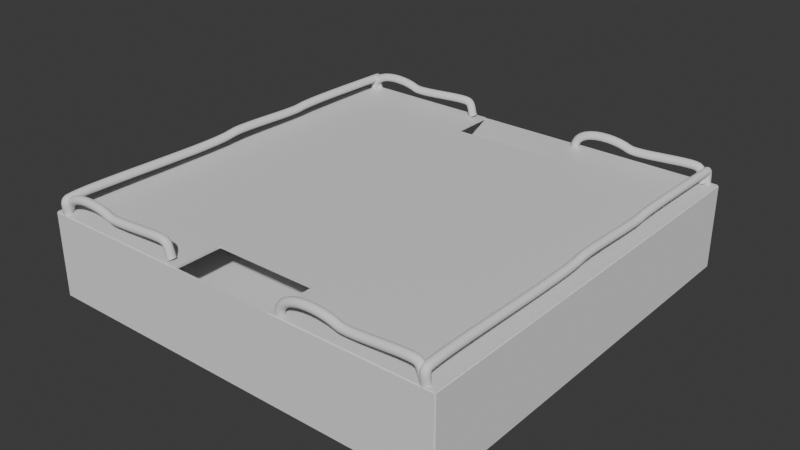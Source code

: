 # Source: Factory.blend  (saved by Blender 4.3.34; exported with 4.5.12 LTS)
import bpy
from mathutils import Matrix  # noqa: F401  (used for matrix-valued properties, if any)

bpy.ops.wm.read_factory_settings(use_empty=True)
scene = bpy.context.scene
scene.name = 'Scene'

# ---- collections
col_collection = bpy.data.collections.new('Collection'); scene.collection.children.link(col_collection)

# ---- materials (node trees are filled in below, after node groups)
mat_material = bpy.data.materials.new('Material')
mat_material.alpha_threshold = 0.0
mat_material.roughness = 0.5
mat_material.line_color = (0.0, 0.0, 0.0, 1.0)
mat_material_001 = bpy.data.materials.new('Material.001')
mat_material_001.alpha_threshold = 0.0
mat_material_001.roughness = 0.5
mat_material_001.line_color = (0.0, 0.0, 0.0, 1.0)
mat_material_003 = bpy.data.materials.new('Material.003')
mat_material_003.alpha_threshold = 0.0
mat_material_003.roughness = 0.5
mat_material_003.line_color = (0.0, 0.0, 0.0, 1.0)

# ---- material node trees
mat_material.use_nodes = True; mat_material.node_tree.nodes.clear()
_N = mat_material.node_tree.nodes; _L = mat_material.node_tree.links
n0 = _N.new('ShaderNodeOutputMaterial'); n0.name = 'Material Output'; n0.location = (300, 300)
n1 = _N.new('ShaderNodeBsdfPrincipled'); n1.name = 'Principled BSDF'; n1.location = (10, 300)
n1.inputs[3].default_value = 1.45
_L.new(n1.outputs[0], n0.inputs[0])
n0.is_active_output = True
mat_material_001.use_nodes = True; mat_material_001.node_tree.nodes.clear()
_N = mat_material_001.node_tree.nodes; _L = mat_material_001.node_tree.links
n0 = _N.new('ShaderNodeOutputMaterial'); n0.name = 'Material Output'; n0.location = (300, 300)
n1 = _N.new('ShaderNodeBsdfPrincipled'); n1.name = 'Principled BSDF'; n1.location = (10, 300)
n1.inputs[3].default_value = 1.45
_L.new(n1.outputs[0], n0.inputs[0])
n0.is_active_output = True
mat_material_003.use_nodes = True; mat_material_003.node_tree.nodes.clear()
_N = mat_material_003.node_tree.nodes; _L = mat_material_003.node_tree.links
n0 = _N.new('ShaderNodeOutputMaterial'); n0.name = 'Material Output'; n0.location = (300, 300)
n1 = _N.new('ShaderNodeBsdfPrincipled'); n1.name = 'Principled BSDF'; n1.location = (10, 300)
n1.inputs[3].default_value = 1.45
_L.new(n1.outputs[0], n0.inputs[0])
n0.is_active_output = True

# ---- world
world_world = bpy.data.worlds.new('World'); scene.world = world_world
world_world.use_nodes = True; world_world.node_tree.nodes.clear()
_N = world_world.node_tree.nodes; _L = world_world.node_tree.links
n0 = _N.new('ShaderNodeOutputWorld'); n0.name = 'World Output'; n0.location = (300, 300)
n1 = _N.new('ShaderNodeBackground'); n1.name = 'Background'; n1.location = (10, 300)
n1.inputs[0].default_value = (0.05088, 0.05088, 0.05088, 1.0)
_L.new(n1.outputs[0], n0.inputs[0])
n0.is_active_output = True
world_world.color = (0.05088, 0.05088, 0.05088)
world_world.sun_shadow_jitter_overblur = 0.0

# ---- meshes
me_cube = bpy.data.meshes.new('Cube')
me_cube.from_pydata([(1.0, 1.0, 1.0), (1.0, 1.0, -1.0), (1.0, -1.0, 1.0), (1.0, -1.0, -1.0), (-1.0, 1.0, 1.0), (-1.0, 1.0, -1.0), (-1.0, -1.0, 1.0), (-1.0, -1.0, -1.0)], [], [(0, 4, 6, 2), (3, 2, 6, 7), (7, 6, 4, 5), (5, 1, 3, 7), (1, 0, 2, 3), (5, 4, 0, 1)])
_uv = me_cube.uv_layers.new(name='UVMap')
_uv.uv.foreach_set('vector', [0.625, 0.5, 0.875, 0.5, 0.875, 0.75, 0.625, 0.75, 0.375, 0.75, 0.625, 0.75, 0.625, 1.0, 0.375, 1.0, 0.375, 0.0, 0.625, 0.0, 0.625, 0.25, 0.375, 0.25, 0.125, 0.5, 0.375, 0.5, 0.375, 0.75, 0.125, 0.75, 0.375, 0.5, 0.625, 0.5, 0.625, 0.75, 0.375, 0.75, 0.375, 0.25, 0.625, 0.25, 0.625, 0.5, 0.375, 0.5])
me_cube.materials.append(mat_material)
me_cube.use_mirror_vertex_groups = False
me_cube.update()
me_cube_001 = bpy.data.meshes.new('Cube.001')
me_cube_001.from_pydata([(1.0, 1.0, 1.0), (1.0, 1.0, -1.0), (1.0, -1.0, 1.0), (1.0, -1.0, -1.0), (-1.0, 1.0, 1.0), (-1.0, 1.0, -1.0), (-1.0, -1.0, 1.0), (-1.0, -1.0, -1.0), (-1.0, -0.25, 1.0), (-0.775, 0.25, 1.0), (-0.775, -0.25, 1.0), (-1.0, 0.25, 1.0), (-1.0, -0.25, -1.0), (-1.0, 0.25, -1.0), (-0.775, 0.25, -1.0), (-0.775, -0.25, -1.0), (0.775, -0.25, 1.0), (0.775, 0.25, 1.0), (1.0, 0.25, 1.0), (1.0, -0.25, 1.0), (0.775, 0.25, -1.0), (0.775, -0.25, -1.0), (1.0, -0.25, -1.0), (1.0, 0.25, -1.0)], [], [(18, 0, 4, 11, 9, 10, 8, 6, 2, 19, 16, 17), (3, 2, 6, 7), (4, 5, 13, 11), (7, 6, 8, 12), (22, 3, 7, 12, 15, 14, 13, 5, 1, 23, 20, 21), (2, 3, 22, 19), (1, 0, 18, 23), (5, 4, 0, 1), (14, 9, 11, 13), (10, 9, 14, 15), (8, 10, 15, 12), (20, 17, 16, 21), (18, 17, 20, 23), (21, 16, 19, 22)])
_uv = me_cube_001.uv_layers.new(name='UVMap')
_uv.uv.foreach_set('vector', [0.625, 0.5938, 0.625, 0.5, 0.875, 0.5, 0.875, 0.5938, 0.8469, 0.5938, 0.8469, 0.6562, 0.875, 0.6562, 0.875, 0.75, 0.625, 0.75, 0.625, 0.6562, 0.6531, 0.6563, 0.6531, 0.5938, 0.375, 0.75, 0.625, 0.75, 0.625, 1.0, 0.375, 1.0, 0.625, 0.25, 0.375, 0.25, 0.375, 0.1562, 0.625, 0.1562, 0.375, 0.0, 0.625, 0.0, 0.625, 0.09375, 0.375, 0.09375, 0.375, 0.6562, 0.375, 0.75, 0.125, 0.75, 0.125, 0.6562, 0.1531, 0.6562, 0.1531, 0.5938, 0.125, 0.5938, 0.125, 0.5, 0.375, 0.5, 0.375, 0.5938, 0.3469, 0.5938, 0.3469, 0.6563, 0.625, 0.75, 0.375, 0.75, 0.375, 0.6562, 0.625, 0.6562, 0.375, 0.5, 0.625, 0.5, 0.625, 0.5938, 0.375, 0.5938, 0.375, 0.25, 0.625, 0.25, 0.625, 0.5, 0.375, 0.5, 0.4875, 0.5, 0.5125, 0.5, 0.5125, 0.275, 0.4875, 0.275, 0.5125, 0.75, 0.5125, 0.5, 0.4875, 0.5, 0.4875, 0.75, 0.5125, 0.975, 0.5125, 0.75, 0.4875, 0.75, 0.4875, 0.975, 0.4875, 0.25, 0.5125, 0.25, 0.5125, 0.0, 0.4875, 0.0, 0.5125, 0.475, 0.5125, 0.25, 0.4875, 0.25, 0.4875, 0.475, 0.4875, 1.0, 0.5125, 1.0, 0.5125, 0.775, 0.4875, 0.775])
me_cube_001.materials.append(mat_material_001)
me_cube_001.use_mirror_vertex_groups = False
me_cube_001.update()
me_cube_005 = bpy.data.meshes.new('Cube.005')
me_cube_005.from_pydata([(-1.0, -1.0, -1.0), (-1.0, -1.0, 1.0), (-1.0, 1.0, -1.0), (-1.0, 1.0, 1.0), (1.0, -1.0, -1.0), (1.0, -1.0, 1.0), (1.0, 1.0, -1.0), (1.0, 1.0, 1.0), (-0.05, 1.0, -1.0), (-0.05, 1.0, -0.25), (0.05, 1.0, -0.25), (0.05, 1.0, -1.0), (-0.05, -1.0, -1.0), (-0.05, -1.0, -0.25), (0.05, -1.0, -0.25), (0.05, -1.0, -1.0)], [], [(0, 1, 3, 2), (2, 3, 7, 6, 11, 10, 9, 8), (6, 7, 5, 4), (4, 5, 1, 0, 12, 13, 14, 15), (6, 4, 15, 11), (0, 2, 8, 12), (7, 3, 1, 5), (8, 9, 13, 12), (14, 10, 11, 15), (9, 10, 14, 13)])
_uv = me_cube_005.uv_layers.new(name='UVMap')
_uv.uv.foreach_set('vector', [0.375, 0.0, 0.625, 0.0, 0.625, 0.25, 0.375, 0.25, 0.375, 0.25, 0.625, 0.25, 0.625, 0.5, 0.375, 0.5, 0.375, 0.3812, 0.4687, 0.3812, 0.4687, 0.3687, 0.375, 0.3688, 0.375, 0.5, 0.625, 0.5, 0.625, 0.75, 0.375, 0.75, 0.375, 0.75, 0.625, 0.75, 0.625, 1.0, 0.375, 1.0, 0.375, 0.8812, 0.4687, 0.8812, 0.4687, 0.8687, 0.375, 0.8687, 0.375, 0.5, 0.375, 0.75, 0.2562, 0.75, 0.2562, 0.5, 0.125, 0.75, 0.125, 0.5, 0.2437, 0.5, 0.2438, 0.75, 0.625, 0.5, 0.875, 0.5, 0.875, 0.75, 0.625, 0.75, 0.375, 0.1875, 0.625, 0.1875, 0.625, 0.0625, 0.375, 0.0625, 0.625, 0.6875, 0.625, 0.5625, 0.375, 0.5625, 0.375, 0.6875, 0.875, 0.5625, 0.625, 0.5625, 0.625, 0.6875, 0.875, 0.6875])
me_cube_005.update()
me_cube_006 = bpy.data.meshes.new('Cube.006')
me_cube_006.from_pydata([(-1.0, -1.0, -1.0), (-1.0, -1.0, 1.0), (-1.0, 1.0, -1.0), (-1.0, 1.0, 1.0), (1.0, -1.0, -1.0), (1.0, -1.0, 1.0), (1.0, 1.0, -1.0), (1.0, 1.0, 1.0)], [], [(0, 1, 3, 2), (2, 3, 7, 6), (6, 7, 5, 4), (4, 5, 1, 0), (2, 6, 4, 0), (7, 3, 1, 5)])
_uv = me_cube_006.uv_layers.new(name='UVMap')
_uv.uv.foreach_set('vector', [0.375, 0.0, 0.625, 0.0, 0.625, 0.25, 0.375, 0.25, 0.375, 0.25, 0.625, 0.25, 0.625, 0.5, 0.375, 0.5, 0.375, 0.5, 0.625, 0.5, 0.625, 0.75, 0.375, 0.75, 0.375, 0.75, 0.625, 0.75, 0.625, 1.0, 0.375, 1.0, 0.125, 0.5, 0.375, 0.5, 0.375, 0.75, 0.125, 0.75, 0.625, 0.5, 0.875, 0.5, 0.875, 0.75, 0.625, 0.75])
me_cube_006.update()
me_cube_007 = bpy.data.meshes.new('Cube.007')
me_cube_007.from_pydata([(-1.0, -1.0, -1.0), (-1.0, -1.0, 1.0), (-1.0, 1.0, -1.0), (-1.0, 1.0, 1.0), (1.0, -1.0, -1.0), (1.0, -1.0, 1.0), (1.0, 1.0, -1.0), (1.0, 1.0, 1.0)], [], [(0, 1, 3, 2), (2, 3, 7, 6), (6, 7, 5, 4), (4, 5, 1, 0), (2, 6, 4, 0), (7, 3, 1, 5)])
_uv = me_cube_007.uv_layers.new(name='UVMap')
_uv.uv.foreach_set('vector', [0.375, 0.0, 0.625, 0.0, 0.625, 0.25, 0.375, 0.25, 0.375, 0.25, 0.625, 0.25, 0.625, 0.5, 0.375, 0.5, 0.375, 0.5, 0.625, 0.5, 0.625, 0.75, 0.375, 0.75, 0.375, 0.75, 0.625, 0.75, 0.625, 1.0, 0.375, 1.0, 0.125, 0.5, 0.375, 0.5, 0.375, 0.75, 0.125, 0.75, 0.625, 0.5, 0.875, 0.5, 0.875, 0.75, 0.625, 0.75])
me_cube_007.update()
me_cube_008 = bpy.data.meshes.new('Cube.008')
me_cube_008.from_pydata([(-1.0, -1.0, -1.0), (-1.0, -1.0, 1.0), (-1.0, 1.0, -1.0), (-1.0, 1.0, 1.0), (1.0, -1.0, -1.0), (1.0, -1.0, 1.0), (1.0, 1.0, -1.0), (1.0, 1.0, 1.0)], [], [(0, 1, 3, 2), (2, 3, 7, 6), (6, 7, 5, 4), (4, 5, 1, 0), (2, 6, 4, 0), (7, 3, 1, 5)])
_uv = me_cube_008.uv_layers.new(name='UVMap')
_uv.uv.foreach_set('vector', [0.375, 0.0, 0.625, 0.0, 0.625, 0.25, 0.375, 0.25, 0.375, 0.25, 0.625, 0.25, 0.625, 0.5, 0.375, 0.5, 0.375, 0.5, 0.625, 0.5, 0.625, 0.75, 0.375, 0.75, 0.375, 0.75, 0.625, 0.75, 0.625, 1.0, 0.375, 1.0, 0.125, 0.5, 0.375, 0.5, 0.375, 0.75, 0.125, 0.75, 0.625, 0.5, 0.875, 0.5, 0.875, 0.75, 0.625, 0.75])
me_cube_008.update()
me_cube_009 = bpy.data.meshes.new('Cube.009')
me_cube_009.from_pydata([(1.0, 1.0, 1.0), (1.0, 1.0, -1.0), (1.0, -1.0, 1.0), (1.0, -1.0, -1.0), (-1.0, 1.0, 1.0), (-1.0, 1.0, -1.0), (-1.0, -1.0, 1.0), (-1.0, -1.0, -1.0), (-1.0, -0.25, 1.0), (-0.775, 0.25, 1.0), (-0.775, -0.25, 1.0), (-1.0, 0.25, 1.0), (-1.0, -0.25, -1.0), (-1.0, 0.25, -1.0), (-0.775, 0.25, -1.0), (-0.775, -0.25, -1.0), (0.775, -0.25, 1.0), (0.775, 0.25, 1.0), (1.0, 0.25, 1.0), (1.0, -0.25, 1.0), (0.775, 0.25, -1.0), (0.775, -0.25, -1.0), (1.0, -0.25, -1.0), (1.0, 0.25, -1.0)], [], [(18, 0, 4, 11, 9, 10, 8, 6, 2, 19, 16, 17), (3, 2, 6, 7), (4, 5, 13, 11), (7, 6, 8, 12), (22, 3, 7, 12, 15, 14, 13, 5, 1, 23, 20, 21), (2, 3, 22, 19), (1, 0, 18, 23), (5, 4, 0, 1), (14, 9, 11, 13), (10, 9, 14, 15), (8, 10, 15, 12), (20, 17, 16, 21), (18, 17, 20, 23), (21, 16, 19, 22)])
_uv = me_cube_009.uv_layers.new(name='UVMap')
_uv.uv.foreach_set('vector', [0.625, 0.5938, 0.625, 0.5, 0.875, 0.5, 0.875, 0.5938, 0.8469, 0.5938, 0.8469, 0.6562, 0.875, 0.6562, 0.875, 0.75, 0.625, 0.75, 0.625, 0.6562, 0.6531, 0.6563, 0.6531, 0.5938, 0.375, 0.75, 0.625, 0.75, 0.625, 1.0, 0.375, 1.0, 0.625, 0.25, 0.375, 0.25, 0.375, 0.1562, 0.625, 0.1562, 0.375, 0.0, 0.625, 0.0, 0.625, 0.09375, 0.375, 0.09375, 0.375, 0.6562, 0.375, 0.75, 0.125, 0.75, 0.125, 0.6562, 0.1531, 0.6562, 0.1531, 0.5938, 0.125, 0.5938, 0.125, 0.5, 0.375, 0.5, 0.375, 0.5938, 0.3469, 0.5938, 0.3469, 0.6563, 0.625, 0.75, 0.375, 0.75, 0.375, 0.6562, 0.625, 0.6562, 0.375, 0.5, 0.625, 0.5, 0.625, 0.5938, 0.375, 0.5938, 0.375, 0.25, 0.625, 0.25, 0.625, 0.5, 0.375, 0.5, 0.4875, 0.5, 0.5125, 0.5, 0.5125, 0.275, 0.4875, 0.275, 0.5125, 0.75, 0.5125, 0.5, 0.4875, 0.5, 0.4875, 0.75, 0.5125, 0.975, 0.5125, 0.75, 0.4875, 0.75, 0.4875, 0.975, 0.4875, 0.25, 0.5125, 0.25, 0.5125, 0.0, 0.4875, 0.0, 0.5125, 0.475, 0.5125, 0.25, 0.4875, 0.25, 0.4875, 0.475, 0.4875, 1.0, 0.5125, 1.0, 0.5125, 0.775, 0.4875, 0.775])
me_cube_009.materials.append(mat_material_003)
me_cube_009.use_mirror_vertex_groups = False
me_cube_009.update()
me_cube_010 = bpy.data.meshes.new('Cube.010')
me_cube_010.from_pydata([(-1.0, -1.0, -1.0), (-1.0, -1.0, 1.0), (-1.0, 1.0, -1.0), (-1.0, 1.0, 1.0), (1.0, -1.0, -1.0), (1.0, -1.0, 1.0), (1.0, 1.0, -1.0), (1.0, 1.0, 1.0)], [], [(0, 1, 3, 2), (2, 3, 7, 6), (6, 7, 5, 4), (4, 5, 1, 0), (2, 6, 4, 0), (7, 3, 1, 5)])
_uv = me_cube_010.uv_layers.new(name='UVMap')
_uv.uv.foreach_set('vector', [0.375, 0.0, 0.625, 0.0, 0.625, 0.25, 0.375, 0.25, 0.375, 0.25, 0.625, 0.25, 0.625, 0.5, 0.375, 0.5, 0.375, 0.5, 0.625, 0.5, 0.625, 0.75, 0.375, 0.75, 0.375, 0.75, 0.625, 0.75, 0.625, 1.0, 0.375, 1.0, 0.125, 0.5, 0.375, 0.5, 0.375, 0.75, 0.125, 0.75, 0.625, 0.5, 0.875, 0.5, 0.875, 0.75, 0.625, 0.75])
me_cube_010.update()

# ---- curves / text
cu_b_ziercurve = bpy.data.curves.new('BézierCurve', 'CURVE')
cu_b_ziercurve.dimensions = '3D'
_sp = cu_b_ziercurve.splines.new('BEZIER'); _sp.bezier_points.add(5)
_sp.bezier_points.foreach_set('co', [0.0, 19.89, -0.9615, 0.0, 19.55, 0.2801, 0.0, 7.728, 0.3366, 0.0, -1.246, 0.4495, 0.0, -19.42, 0.3648, 0.0, -19.67, -0.9333])
_sp.bezier_points.foreach_set('handle_left', [0.0, 20.12, -1.191, 0.0, 19.88, 0.2801, 0.0, 9.392, 0.6066, 0.0, -0.08166, 0.7243, 0.0, -17.05, 0.7495, 0.0, -19.67, -0.3575])
_sp.bezier_points.foreach_set('handle_right', [0.0, 19.66, -0.7321, 0.0, 17.87, 0.2801, 0.0, 6.547, 0.145, 0.0, -3.583, -0.1024, 0.0, -19.99, 0.2726, 0.0, -19.67, -1.509])
for _p, _l, _r in zip(_sp.bezier_points, ['ALIGNED', 'ALIGNED', 'ALIGNED', 'ALIGNED', 'ALIGNED', 'ALIGNED'], ['ALIGNED', 'ALIGNED', 'ALIGNED', 'ALIGNED', 'ALIGNED', 'ALIGNED']): _p.handle_left_type = _l; _p.handle_right_type = _r
_sp.order_u = 0
_sp.order_v = 0
cu_b_ziercurve.use_path = True
cu_b_ziercurve.bevel_depth = 0.4
cu_b_ziercurve.fill_mode = 'FULL'
cu_b_ziercurve_001 = bpy.data.curves.new('BézierCurve.001', 'CURVE')
cu_b_ziercurve_001.dimensions = '3D'
_sp = cu_b_ziercurve_001.splines.new('BEZIER'); _sp.bezier_points.add(5)
_sp.bezier_points.foreach_set('co', [0.0, 19.89, -0.9615, 0.0, 19.55, 0.2801, 0.0, 7.728, 0.3366, 0.0, -1.246, 0.4495, 0.0, -19.42, 0.3648, 0.0, -19.67, -0.9333])
_sp.bezier_points.foreach_set('handle_left', [0.0, 20.12, -1.191, 0.0, 19.88, 0.2801, 0.0, 9.392, 0.6066, 0.0, -0.08166, 0.7243, 0.0, -17.05, 0.7495, 0.0, -19.67, -0.3575])
_sp.bezier_points.foreach_set('handle_right', [0.0, 19.66, -0.7321, 0.0, 17.87, 0.2801, 0.0, 6.547, 0.145, 0.0, -3.583, -0.1024, 0.0, -19.99, 0.2726, 0.0, -19.67, -1.509])
for _p, _l, _r in zip(_sp.bezier_points, ['ALIGNED', 'ALIGNED', 'ALIGNED', 'ALIGNED', 'ALIGNED', 'ALIGNED'], ['ALIGNED', 'ALIGNED', 'ALIGNED', 'ALIGNED', 'ALIGNED', 'ALIGNED']): _p.handle_left_type = _l; _p.handle_right_type = _r
_sp.order_u = 0
_sp.order_v = 0
cu_b_ziercurve_001.use_path = True
cu_b_ziercurve_001.bevel_depth = 0.4
cu_b_ziercurve_001.fill_mode = 'FULL'
cu_b_ziercurve_002 = bpy.data.curves.new('BézierCurve.002', 'CURVE')
cu_b_ziercurve_002.dimensions = '3D'
_sp = cu_b_ziercurve_002.splines.new('BEZIER'); _sp.bezier_points.add(3)
_sp.bezier_points.foreach_set('co', [-6.128, -1.073e-06, 8.185, -6.771, -1.311e-06, 9.54, -13.58, -1.311e-06, 9.37, -19.2, -1.073e-06, 8.117])
_sp.bezier_points.foreach_set('handle_left', [-5.904, -1.073e-06, 7.738, -6.302, -1.311e-06, 9.366, -12.76, -1.311e-06, 9.033, -19.2, -1.073e-06, 10.04])
_sp.bezier_points.foreach_set('handle_right', [-6.351, -1.073e-06, 8.632, -7.598, -1.311e-06, 9.846, -15.35, -1.311e-06, 10.11, -19.2, -1.073e-06, 6.198])
for _p, _l, _r in zip(_sp.bezier_points, ['ALIGNED', 'ALIGNED', 'ALIGNED', 'ALIGNED'], ['ALIGNED', 'ALIGNED', 'ALIGNED', 'ALIGNED']): _p.handle_left_type = _l; _p.handle_right_type = _r
_sp.order_u = 0
_sp.order_v = 0
cu_b_ziercurve_002.use_path = True
cu_b_ziercurve_002.bevel_depth = 0.4
cu_b_ziercurve_002.fill_mode = 'FULL'
cu_b_ziercurve_003 = bpy.data.curves.new('BézierCurve.003', 'CURVE')
cu_b_ziercurve_003.dimensions = '3D'
_sp = cu_b_ziercurve_003.splines.new('BEZIER'); _sp.bezier_points.add(3)
_sp.bezier_points.foreach_set('co', [-6.128, -1.073e-06, 8.185, -6.771, -1.311e-06, 9.54, -13.58, -1.311e-06, 9.37, -19.2, -1.073e-06, 8.117])
_sp.bezier_points.foreach_set('handle_left', [-5.904, -1.073e-06, 7.738, -6.302, -1.311e-06, 9.366, -12.76, -1.311e-06, 9.033, -19.2, -1.073e-06, 10.04])
_sp.bezier_points.foreach_set('handle_right', [-6.351, -1.073e-06, 8.632, -7.598, -1.311e-06, 9.846, -15.35, -1.311e-06, 10.11, -19.2, -1.073e-06, 6.198])
for _p, _l, _r in zip(_sp.bezier_points, ['ALIGNED', 'ALIGNED', 'ALIGNED', 'ALIGNED'], ['ALIGNED', 'ALIGNED', 'ALIGNED', 'ALIGNED']): _p.handle_left_type = _l; _p.handle_right_type = _r
_sp.order_u = 0
_sp.order_v = 0
cu_b_ziercurve_003.use_path = True
cu_b_ziercurve_003.bevel_depth = 0.4
cu_b_ziercurve_003.fill_mode = 'FULL'
cu_b_ziercurve_004 = bpy.data.curves.new('BézierCurve.004', 'CURVE')
cu_b_ziercurve_004.dimensions = '3D'
_sp = cu_b_ziercurve_004.splines.new('BEZIER'); _sp.bezier_points.add(3)
_sp.bezier_points.foreach_set('co', [-6.128, -1.073e-06, 8.185, -6.771, -1.311e-06, 9.54, -13.58, -1.311e-06, 9.37, -19.2, -1.073e-06, 8.117])
_sp.bezier_points.foreach_set('handle_left', [-5.904, -1.073e-06, 7.738, -6.302, -1.311e-06, 9.366, -12.76, -1.311e-06, 9.033, -19.2, -1.073e-06, 10.04])
_sp.bezier_points.foreach_set('handle_right', [-6.351, -1.073e-06, 8.632, -7.598, -1.311e-06, 9.846, -15.35, -1.311e-06, 10.11, -19.2, -1.073e-06, 6.198])
for _p, _l, _r in zip(_sp.bezier_points, ['ALIGNED', 'ALIGNED', 'ALIGNED', 'ALIGNED'], ['ALIGNED', 'ALIGNED', 'ALIGNED', 'ALIGNED']): _p.handle_left_type = _l; _p.handle_right_type = _r
_sp.order_u = 0
_sp.order_v = 0
cu_b_ziercurve_004.use_path = True
cu_b_ziercurve_004.bevel_depth = 0.4
cu_b_ziercurve_004.fill_mode = 'FULL'
cu_b_ziercurve_005 = bpy.data.curves.new('BézierCurve.005', 'CURVE')
cu_b_ziercurve_005.dimensions = '3D'
_sp = cu_b_ziercurve_005.splines.new('BEZIER'); _sp.bezier_points.add(3)
_sp.bezier_points.foreach_set('co', [-6.128, -1.073e-06, 8.185, -6.771, -1.311e-06, 9.54, -13.58, -1.311e-06, 9.37, -19.2, -1.073e-06, 8.117])
_sp.bezier_points.foreach_set('handle_left', [-5.904, -1.073e-06, 7.738, -6.302, -1.311e-06, 9.366, -12.76, -1.311e-06, 9.033, -19.2, -1.073e-06, 10.04])
_sp.bezier_points.foreach_set('handle_right', [-6.351, -1.073e-06, 8.632, -7.598, -1.311e-06, 9.846, -15.35, -1.311e-06, 10.11, -19.2, -1.073e-06, 6.198])
for _p, _l, _r in zip(_sp.bezier_points, ['ALIGNED', 'ALIGNED', 'ALIGNED', 'ALIGNED'], ['ALIGNED', 'ALIGNED', 'ALIGNED', 'ALIGNED']): _p.handle_left_type = _l; _p.handle_right_type = _r
_sp.order_u = 0
_sp.order_v = 0
cu_b_ziercurve_005.use_path = True
cu_b_ziercurve_005.bevel_depth = 0.4
cu_b_ziercurve_005.fill_mode = 'FULL'

# ---- objects
ob_floor = bpy.data.objects.new('Floor', me_cube)
ob_floor2 = bpy.data.objects.new('Floor2', me_cube_001)
ob_wall = bpy.data.objects.new('Wall', me_cube_005)
ob_wall2 = bpy.data.objects.new('Wall2', me_cube_006)
ob_wall3 = bpy.data.objects.new('Wall3', me_cube_007)
ob_wall4 = bpy.data.objects.new('Wall4', me_cube_008)
ob_top = bpy.data.objects.new('Top', me_cube_009)
ob_door = bpy.data.objects.new('Door', me_cube_010)
ob_fence = bpy.data.objects.new('Fence', cu_b_ziercurve)
ob_fence2 = bpy.data.objects.new('Fence2', cu_b_ziercurve_001)
ob_fence3 = bpy.data.objects.new('Fence3', cu_b_ziercurve_002)
ob_fence4 = bpy.data.objects.new('Fence4', cu_b_ziercurve_003)
ob_fence5 = bpy.data.objects.new('Fence5', cu_b_ziercurve_004)
ob_fence6 = bpy.data.objects.new('Fence6', cu_b_ziercurve_005)

# ---- transforms, parenting, visibility, modifiers, constraints
ob_floor.location = (0.0, 0.0, 0.0)
ob_floor.scale = (20.0, 20.0, 0.1)
ob_floor.lock_rotations_4d = False
ob_floor.empty_display_type = 'ARROWS'
ob_floor.lineart.crease_threshold = 0.0
ob_floor2.location = (0.0, 0.0, 4.0)
ob_floor2.scale = (20.0, 20.0, 0.1)
ob_floor2.lock_rotations_4d = False
ob_floor2.empty_display_type = 'ARROWS'
ob_floor2.lineart.crease_threshold = 0.0
ob_wall.location = (0.0, 20.0, 4.0)
ob_wall.scale = (20.0, 0.1, 4.0)
ob_wall2.location = (0.0, -20.0, 4.0)
ob_wall2.scale = (20.0, 0.1, 4.0)
ob_wall3.location = (20.0, 0.0, 4.0)
ob_wall3.rotation_euler = (0.0, 0.0, 1.571)
ob_wall3.scale = (20.0, 0.1, 4.0)
ob_wall4.location = (-20.0, 0.0, 4.0)
ob_wall4.rotation_euler = (0.0, 0.0, 1.571)
ob_wall4.scale = (20.0, 0.1, 4.0)
ob_top.location = (0.0, 0.0, 8.0)
ob_top.rotation_euler = (0.0, 0.0, 1.571)
ob_top.scale = (20.0, 20.0, 0.1)
ob_top.lock_rotations_4d = False
ob_top.empty_display_type = 'ARROWS'
ob_top.lineart.crease_threshold = 0.0
ob_door.location = (1.302, 20.9, 1.5)
ob_door.rotation_euler = (0.0, 0.0, -1.972)
ob_door.scale = (1.0, 0.2, 1.5)
ob_fence.location = (-19.0, 0.0, 9.0)
ob_fence2.location = (19.0, 0.0, 9.0)
ob_fence3.location = (0.0, -19.4, 0.0)
ob_fence4.location = (0.0, 19.4, 0.0)
ob_fence5.location = (25.0, 19.4, 0.0)
ob_fence6.location = (25.0, -19.6, 0.0)

# ---- collection membership
col_collection.objects.link(ob_floor)
col_collection.objects.link(ob_floor2)
col_collection.objects.link(ob_wall)
col_collection.objects.link(ob_wall2)
col_collection.objects.link(ob_wall3)
col_collection.objects.link(ob_wall4)
col_collection.objects.link(ob_top)
col_collection.objects.link(ob_door)
col_collection.objects.link(ob_fence)
col_collection.objects.link(ob_fence2)
col_collection.objects.link(ob_fence3)
col_collection.objects.link(ob_fence4)
col_collection.objects.link(ob_fence5)
col_collection.objects.link(ob_fence6)

# ---- scene / render settings (as saved in the file)
scene.frame_start = 1; scene.frame_end = 250; scene.frame_set(3)
scene.render.engine = 'BLENDER_EEVEE_NEXT'
bpy.context.view_layer.update()

# ---- added for rendering (the .blend has no active camera and no usable light): camera, sun
cam_auto = bpy.data.cameras.new('AutoCamera')
cam_auto.lens = 50.0
cam_auto.sensor_width = 36.0
cam_auto.clip_end = 1000.0
ob_auto_camera = bpy.data.objects.new('AutoCamera', cam_auto)
scene.collection.objects.link(ob_auto_camera)
ob_auto_camera.location = (55.0725, -65.5348, 49.3175)
ob_auto_camera.rotation_euler = (1.09748, -7.21219e-08, 0.694738)
scene.camera = ob_auto_camera
light_auto_sun = bpy.data.lights.new('AutoSun', 'SUN')
light_auto_sun.energy = 3.0
light_auto_sun.angle = 0.0523599
ob_auto_sun = bpy.data.objects.new('AutoSun', light_auto_sun)
scene.collection.objects.link(ob_auto_sun)
ob_auto_sun.rotation_euler = (0.872665, 0.174533, 0.523599)
bpy.context.view_layer.update()
